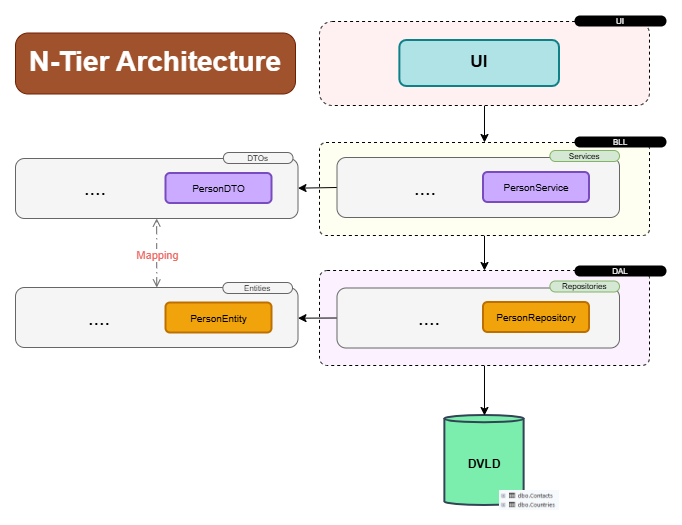

The diagram above was exported from draw.io. Its source (the exported page's mxGraphModel, read from the mxfile embedded in the PNG):
<mxGraphModel dx="1188" dy="829" grid="1" gridSize="10" guides="1" tooltips="1" connect="1" arrows="1" fold="1" page="1" pageScale="1" pageWidth="850" pageHeight="1100" math="0" shadow="0">
  <root>
    <mxCell id="0" />
    <mxCell id="1" parent="0" />
    <mxCell id="MN4yIyAF3iZOWGwK_K23-1" parent="1" style="shape=cylinder3;boundedLbl=1;backgroundOutline=1;size=3.5933858235677008;fillColor=#7BEEAE;strokeColor=#314354;fontColor=#000000;fontSize=12;strokeWidth=2;fontStyle=1" value="DVLD" vertex="1">
      <mxGeometry height="90" width="79.25" x="499.3699999999999" y="830" as="geometry" />
    </mxCell>
    <mxCell id="MN4yIyAF3iZOWGwK_K23-2" edge="1" parent="1" source="MN4yIyAF3iZOWGwK_K23-4" style="edgeStyle=orthogonalEdgeStyle;rounded=0;orthogonalLoop=1;jettySize=auto;html=1;entryX=0.5;entryY=0;entryDx=0;entryDy=0;entryPerimeter=0;" target="MN4yIyAF3iZOWGwK_K23-1">
      <mxGeometry relative="1" as="geometry" />
    </mxCell>
    <mxCell id="MN4yIyAF3iZOWGwK_K23-3" parent="1" style="shape=image;verticalLabelPosition=bottom;labelBackgroundColor=default;verticalAlign=top;aspect=fixed;imageAspect=0;image=data:image/png,(base64 omitted: 1964 chars);" value="" vertex="1">
      <mxGeometry height="20" width="60" x="554" y="905" as="geometry" />
    </mxCell>
    <mxCell id="MN4yIyAF3iZOWGwK_K23-4" parent="1" style="rounded=1;whiteSpace=wrap;html=1;dashed=1;fontColor=default;fillColor=#FBF1FF;arcSize=8;" value="" vertex="1">
      <mxGeometry height="95" width="330" x="374" y="685" as="geometry" />
    </mxCell>
    <mxCell id="MN4yIyAF3iZOWGwK_K23-5" edge="1" parent="1" source="MN4yIyAF3iZOWGwK_K23-6" style="edgeStyle=elbowEdgeStyle;shape=connector;rounded=0;orthogonalLoop=1;jettySize=auto;elbow=vertical;html=1;exitX=0;exitY=0.5;exitDx=0;exitDy=0;entryX=1;entryY=0.5;entryDx=0;entryDy=0;strokeColor=default;align=center;verticalAlign=middle;fontFamily=Helvetica;fontSize=11;fontColor=default;labelBackgroundColor=default;endArrow=classic;" target="MN4yIyAF3iZOWGwK_K23-23">
      <mxGeometry relative="1" as="geometry" />
    </mxCell>
    <mxCell id="MN4yIyAF3iZOWGwK_K23-6" parent="1" style="rounded=1;whiteSpace=wrap;html=1;fillColor=#f5f5f5;strokeColor=#666666;fontColor=#333333;" value="" vertex="1">
      <mxGeometry height="60" width="282.5" x="391.5" y="702.5" as="geometry" />
    </mxCell>
    <mxCell id="MN4yIyAF3iZOWGwK_K23-7" edge="1" parent="1" source="MN4yIyAF3iZOWGwK_K23-8" style="edgeStyle=orthogonalEdgeStyle;rounded=0;orthogonalLoop=1;jettySize=auto;html=1;entryX=0.5;entryY=0;entryDx=0;entryDy=0;" target="MN4yIyAF3iZOWGwK_K23-4">
      <mxGeometry relative="1" as="geometry" />
    </mxCell>
    <mxCell id="MN4yIyAF3iZOWGwK_K23-8" parent="1" style="rounded=1;whiteSpace=wrap;html=1;dashed=1;fontColor=default;fillColor=#FFFFF1;arcSize=7;" value="" vertex="1">
      <mxGeometry height="93" width="330" x="374" y="557" as="geometry" />
    </mxCell>
    <mxCell id="MN4yIyAF3iZOWGwK_K23-9" edge="1" parent="1" source="MN4yIyAF3iZOWGwK_K23-10" style="edgeStyle=elbowEdgeStyle;shape=connector;rounded=0;orthogonalLoop=1;jettySize=auto;elbow=vertical;html=1;exitX=0;exitY=0.5;exitDx=0;exitDy=0;entryX=1;entryY=0.5;entryDx=0;entryDy=0;strokeColor=default;align=center;verticalAlign=middle;fontFamily=Helvetica;fontSize=11;fontColor=default;labelBackgroundColor=default;endArrow=classic;" target="MN4yIyAF3iZOWGwK_K23-26">
      <mxGeometry relative="1" as="geometry" />
    </mxCell>
    <mxCell id="MN4yIyAF3iZOWGwK_K23-10" parent="1" style="rounded=1;whiteSpace=wrap;html=1;fillColor=#f5f5f5;strokeColor=#666666;fontColor=#333333;" value="" vertex="1">
      <mxGeometry height="60" width="282.5" x="391.5" y="572" as="geometry" />
    </mxCell>
    <mxCell id="MN4yIyAF3iZOWGwK_K23-11" edge="1" parent="1" source="MN4yIyAF3iZOWGwK_K23-12" style="edgeStyle=elbowEdgeStyle;shape=connector;rounded=0;orthogonalLoop=1;jettySize=auto;elbow=vertical;html=1;entryX=0.5;entryY=0;entryDx=0;entryDy=0;strokeColor=default;align=center;verticalAlign=middle;fontFamily=Helvetica;fontSize=11;fontColor=default;labelBackgroundColor=default;endArrow=classic;" target="MN4yIyAF3iZOWGwK_K23-8">
      <mxGeometry relative="1" as="geometry" />
    </mxCell>
    <mxCell id="MN4yIyAF3iZOWGwK_K23-12" parent="1" style="rounded=1;whiteSpace=wrap;html=1;dashed=1;fontColor=default;fillColor=#FFF1F1;" value="" vertex="1">
      <mxGeometry height="84" width="330" x="373.99" y="436" as="geometry" />
    </mxCell>
    <mxCell id="MN4yIyAF3iZOWGwK_K23-13" parent="1" style="rounded=1;fillColor=#CBABFF;strokeColor=#784CBE;strokeWidth=2;fontSize=10;" value="PersonService" vertex="1">
      <mxGeometry height="30" width="106" x="538" y="587" as="geometry" />
    </mxCell>
    <mxCell id="MN4yIyAF3iZOWGwK_K23-14" parent="1" style="rounded=1;whiteSpace=wrap;html=1;fillColor=#b0e3e6;strokeColor=#0e8088;strokeWidth=2;" value="&lt;b&gt;&lt;font style=&quot;font-size: 17px;&quot;&gt;UI&lt;/font&gt;&lt;/b&gt;" vertex="1">
      <mxGeometry height="46" width="159.62" x="454.3800000000001" y="455" as="geometry" />
    </mxCell>
    <mxCell id="MN4yIyAF3iZOWGwK_K23-15" parent="1" style="rounded=1;fillColor=#f0a30a;strokeColor=#BD7000;strokeWidth=2;fontColor=#000000;fontSize=10;" value="PersonRepository" vertex="1">
      <mxGeometry height="30" width="106" x="538" y="717" as="geometry" />
    </mxCell>
    <mxCell id="MN4yIyAF3iZOWGwK_K23-16" parent="1" style="rounded=1;arcSize=50;strokeColor=#82b366;fillColor=#d5e8d4;fontSize=8;fontStyle=0" value="Repositories" vertex="1">
      <mxGeometry height="11" width="69.62" x="604.3800000000001" y="695.5" as="geometry" />
    </mxCell>
    <mxCell id="MN4yIyAF3iZOWGwK_K23-17" parent="1" style="rounded=1;arcSize=50;strokeColor=#82b366;fillColor=#d5e8d4;fontSize=8;fontStyle=0" value="Services" vertex="1">
      <mxGeometry height="11" width="69.62" x="604.3800000000001" y="565" as="geometry" />
    </mxCell>
    <mxCell id="MN4yIyAF3iZOWGwK_K23-18" edge="1" parent="1" source="MN4yIyAF3iZOWGwK_K23-23" style="endArrow=open;startArrow=open;html=1;rounded=0;strokeColor=#666666;align=center;verticalAlign=middle;fontFamily=Helvetica;fontSize=11;fontColor=default;labelBackgroundColor=default;edgeStyle=elbowEdgeStyle;elbow=horizontal;entryX=0.5;entryY=1;entryDx=0;entryDy=0;exitX=0.5;exitY=0;exitDx=0;exitDy=0;dashed=1;dashPattern=8 4 1 4;fillColor=#f5f5f5;startFill=0;endFill=0;" target="MN4yIyAF3iZOWGwK_K23-26" value="">
      <mxGeometry height="50" relative="1" width="50" as="geometry">
        <mxPoint x="1725" y="704" as="sourcePoint" />
        <mxPoint x="1775" y="654" as="targetPoint" />
      </mxGeometry>
    </mxCell>
    <mxCell id="MN4yIyAF3iZOWGwK_K23-19" connectable="0" parent="MN4yIyAF3iZOWGwK_K23-18" style="edgeLabel;html=1;align=center;verticalAlign=middle;resizable=0;points=[];fontFamily=Helvetica;fontSize=11;fontColor=default;labelBackgroundColor=default;" value="&lt;font style=&quot;color: rgb(234, 107, 102);&quot;&gt;Mapping&lt;/font&gt;" vertex="1">
      <mxGeometry relative="1" x="-0.1512" as="geometry">
        <mxPoint y="-3" as="offset" />
      </mxGeometry>
    </mxCell>
    <mxCell id="MN4yIyAF3iZOWGwK_K23-20" parent="1" style="rounded=1;arcSize=50;strokeColor=none;gradientColor=none;fillColor=#000000;fontColor=#FFFFFF;fontSize=8;fontStyle=0" value="BLL" vertex="1">
      <mxGeometry height="11" width="92" x="629" y="551" as="geometry" />
    </mxCell>
    <mxCell id="MN4yIyAF3iZOWGwK_K23-21" parent="1" style="rounded=1;arcSize=50;strokeColor=none;gradientColor=none;fillColor=#000000;fontColor=#FFFFFF;fontSize=8;fontStyle=0" value="UI" vertex="1">
      <mxGeometry height="11" width="92" x="629" y="430" as="geometry" />
    </mxCell>
    <mxCell id="MN4yIyAF3iZOWGwK_K23-22" parent="1" style="rounded=1;arcSize=50;strokeColor=none;gradientColor=none;fillColor=#000000;fontColor=#FFFFFF;fontSize=8;fontStyle=0" value="DAL" vertex="1">
      <mxGeometry height="11" width="92" x="629" y="680" as="geometry" />
    </mxCell>
    <mxCell id="MN4yIyAF3iZOWGwK_K23-23" parent="1" style="rounded=1;whiteSpace=wrap;html=1;fillColor=#f5f5f5;strokeColor=#666666;fontColor=#333333;" value="" vertex="1">
      <mxGeometry height="60" width="282.5" x="70" y="702" as="geometry" />
    </mxCell>
    <mxCell id="MN4yIyAF3iZOWGwK_K23-24" parent="1" style="rounded=1;fillColor=#f0a30a;strokeColor=#BD7000;strokeWidth=2;fontColor=#000000;fontSize=10;" value="PersonEntity" vertex="1">
      <mxGeometry height="30" width="106" x="220.5" y="717.5" as="geometry" />
    </mxCell>
    <mxCell id="MN4yIyAF3iZOWGwK_K23-25" parent="1" style="rounded=1;arcSize=50;strokeColor=#666666;fillColor=#f5f5f5;fontColor=#333333;fontSize=8;fontStyle=0;" value="Entities" vertex="1">
      <mxGeometry height="11" width="69.62" x="277.3800000000001" y="697" as="geometry" />
    </mxCell>
    <mxCell id="MN4yIyAF3iZOWGwK_K23-26" parent="1" style="rounded=1;whiteSpace=wrap;html=1;fillColor=#f5f5f5;strokeColor=#666666;fontColor=#333333;" value="" vertex="1">
      <mxGeometry height="60" width="282.5" x="70" y="573" as="geometry" />
    </mxCell>
    <mxCell id="MN4yIyAF3iZOWGwK_K23-27" parent="1" style="rounded=1;fillColor=#CBABFF;strokeColor=#784CBE;strokeWidth=2;fontSize=10;" value="PersonDTO" vertex="1">
      <mxGeometry height="30" width="106" x="220.5" y="588" as="geometry" />
    </mxCell>
    <mxCell id="MN4yIyAF3iZOWGwK_K23-28" parent="1" style="rounded=1;arcSize=50;strokeColor=#666666;fillColor=#f5f5f5;fontColor=#333333;fontSize=8;fontStyle=0;" value="DTOs" vertex="1">
      <mxGeometry height="11" width="69.62" x="277.8800000000001" y="567" as="geometry" />
    </mxCell>
    <mxCell id="MN4yIyAF3iZOWGwK_K23-31" parent="1" style="text;html=1;whiteSpace=wrap;strokeColor=none;fillColor=none;align=center;verticalAlign=middle;rounded=0;fontStyle=0;fontSize=20;" value="...." vertex="1">
      <mxGeometry height="30" width="60" x="454.38" y="717" as="geometry" />
    </mxCell>
    <mxCell id="MN4yIyAF3iZOWGwK_K23-32" parent="1" style="text;html=1;whiteSpace=wrap;strokeColor=none;fillColor=none;align=center;verticalAlign=middle;rounded=0;fontStyle=0;fontSize=20;" value="...." vertex="1">
      <mxGeometry height="30" width="60" x="450" y="587" as="geometry" />
    </mxCell>
    <mxCell id="MN4yIyAF3iZOWGwK_K23-34" parent="1" style="text;html=1;whiteSpace=wrap;strokeColor=none;fillColor=none;align=center;verticalAlign=middle;rounded=0;fontStyle=0;fontSize=20;" value="...." vertex="1">
      <mxGeometry height="30" width="60" x="124.38" y="717" as="geometry" />
    </mxCell>
    <mxCell id="MN4yIyAF3iZOWGwK_K23-35" parent="1" style="text;html=1;whiteSpace=wrap;strokeColor=none;fillColor=none;align=center;verticalAlign=middle;rounded=0;fontStyle=0;fontSize=20;" value="...." vertex="1">
      <mxGeometry height="30" width="60" x="120" y="587" as="geometry" />
    </mxCell>
    <mxCell id="MN4yIyAF3iZOWGwK_K23-37" parent="1" style="rounded=1;whiteSpace=wrap;html=1;glass=0;shadow=0;arcSize=21;fillColor=#a0522d;strokeColor=#6D1F00;fontColor=#ffffff;" value="&lt;span style=&quot;color: rgb(255, 255, 255);&quot;&gt;&lt;font style=&quot;font-size: 28px;&quot;&gt;&lt;b style=&quot;&quot;&gt;N-Tier Architecture&lt;/b&gt;&lt;/font&gt;&lt;/span&gt;" vertex="1">
      <mxGeometry height="61" width="280" x="70" y="447.5" as="geometry" />
    </mxCell>
  </root>
</mxGraphModel>